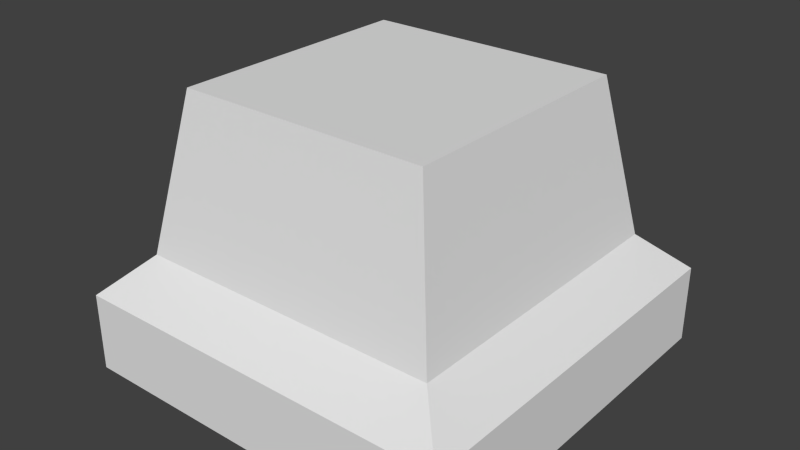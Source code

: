 # Source: altarcenter.blend  (saved by Blender 2.77.0; exported with 4.5.12 LTS)
import bpy
from mathutils import Matrix  # noqa: F401  (used for matrix-valued properties, if any)

bpy.ops.wm.read_factory_settings(use_empty=True)
scene = bpy.context.scene
scene.name = 'Scene'

# ---- collections
col_collection_1 = bpy.data.collections.new('Collection 1'); scene.collection.children.link(col_collection_1)

# ---- world
world_world = bpy.data.worlds.new('World'); scene.world = world_world
world_world.color = (0.05088, 0.05088, 0.05088)
world_world.use_sun_shadow = False
world_world.sun_shadow_jitter_overblur = 0.0
world_world.cycles.sampling_method = 'NONE'
world_world.cycles.sample_map_resolution = 256

# ---- meshes
me_cube = bpy.data.meshes.new('Cube')
me_cube.from_pydata([(0.0, 0.0, -0.4), (0.0, 2.0, -0.4), (2.0, 2.0, -0.4), (2.0, 0.0, -0.4), (0.0, 0.0, 0.0), (0.0, 2.0, 0.0), (2.0, 2.0, 0.0), (2.0, 0.0, 0.0), (0.2103, 0.2103, 0.2), (0.2103, 1.79, 0.2), (1.79, 1.79, 0.2), (1.79, 0.2103, 0.2), (0.3561, 0.3561, 1.0), (0.3561, 1.644, 1.0), (1.644, 1.644, 1.0), (1.644, 0.3561, 1.0)], [], [(4, 5, 1, 0), (5, 6, 2, 1), (6, 7, 3, 2), (7, 4, 0, 3), (0, 1, 2, 3), (4, 7, 11, 8), (11, 10, 14, 15), (7, 6, 10, 11), (5, 4, 8, 9), (6, 5, 9, 10), (8, 11, 15, 12), (9, 8, 12, 13), (10, 9, 13, 14), (12, 15, 14, 13)])
_uv = me_cube.uv_layers.new(name='UVMap')
_uv.uv.foreach_set('vector', [0.9898, 0.2847, 0.004179, 0.2847, 0.004179, 0.007866, 0.9898, 0.007866, 0.9902, 0.289, 0.007213, 0.289, 0.007213, 0.008363, 0.9902, 0.008363, 0.9898, 0.2891, 0.009384, 0.2891, 0.009384, 0.01138, 0.9898, 0.01138, 0.998, 0.2922, 0.009121, 0.2922, 0.009121, 0.01444, 0.9991, 0.01444, 0.001669, 0.001666, 0.9983, 0.001666, 0.9983, 0.9983, 0.001669, 0.9983, 0.009121, 0.2922, 0.998, 0.2922, 0.9948, 0.4311, 0.005943, 0.4311, 0.005705, 0.428, 0.9935, 0.428, 0.9898, 0.9835, 0.004785, 0.9876, 0.009384, 0.2891, 0.9898, 0.2891, 0.9935, 0.428, 0.005705, 0.428, 0.004179, 0.2847, 0.9898, 0.2847, 0.9922, 0.4243, 0.001816, 0.4243, 0.007213, 0.289, 0.9902, 0.289, 0.9912, 0.4293, 0.006288, 0.4293, 0.005943, 0.4311, 0.9948, 0.4311, 0.9952, 0.9868, 0.00955, 0.9908, 0.001816, 0.4243, 0.9922, 0.4243, 0.9905, 0.9868, 0.007624, 0.9908, 0.006288, 0.4293, 0.9912, 0.4293, 0.9871, 0.9906, 0.005786, 0.9947, 0.001669, 0.001666, 0.9983, 0.001666, 0.9983, 0.9983, 0.001669, 0.9983])
me_cube.use_remesh_preserve_volume = False
me_cube.use_remesh_preserve_attributes = False
me_cube.use_mirror_vertex_groups = False
me_cube.update()

# ---- objects
ob_cube_002 = bpy.data.objects.new('Cube.002', me_cube)

# ---- transforms, parenting, visibility, modifiers, constraints
ob_cube_002.location = (0.0, -1.0, 0.2)
ob_cube_002.scale = (0.5, 0.5, 0.5)
ob_cube_002.lineart.crease_threshold = 0.0

# ---- collection membership
col_collection_1.objects.link(ob_cube_002)

# ---- scene / render settings (as saved in the file)
scene.frame_start = 1; scene.frame_end = 250; scene.frame_set(1)
scene.render.engine = 'BLENDER_EEVEE_NEXT'
scene.render.image_settings.color_mode = 'RGB'
scene.render.image_settings.compression = 90
scene.render.resolution_percentage = 50
scene.render.dither_intensity = 0.0
scene.cycles.use_denoising = False
scene.cycles.samples = 10
scene.cycles.sampling_pattern = 'TABULATED_SOBOL'
scene.cycles.light_sampling_threshold = 0.0
scene.cycles.use_adaptive_sampling = False
scene.cycles.use_light_tree = False
scene.cycles.blur_glossy = 0.0
scene.cycles.volume_bounces = 1
scene.cycles.pixel_filter_type = 'GAUSSIAN'
scene.cycles.sample_clamp_indirect = 0.0
scene.view_settings.view_transform = 'Standard'
bpy.context.view_layer.update()

# ---- added for rendering (the .blend has no active camera and no usable light): camera, sun
cam_auto = bpy.data.cameras.new('AutoCamera')
cam_auto.lens = 50.0
cam_auto.sensor_width = 36.0
cam_auto.clip_end = 1000.0
ob_auto_camera = bpy.data.objects.new('AutoCamera', cam_auto)
scene.collection.objects.link(ob_auto_camera)
ob_auto_camera.location = (1.95998, -2.25198, 1.51798)
ob_auto_camera.rotation_euler = (1.09748, -7.21219e-08, 0.694738)
scene.camera = ob_auto_camera
light_auto_sun = bpy.data.lights.new('AutoSun', 'SUN')
light_auto_sun.energy = 3.0
light_auto_sun.angle = 0.0523599
ob_auto_sun = bpy.data.objects.new('AutoSun', light_auto_sun)
scene.collection.objects.link(ob_auto_sun)
ob_auto_sun.rotation_euler = (0.872665, 0.174533, 0.523599)
bpy.context.view_layer.update()
